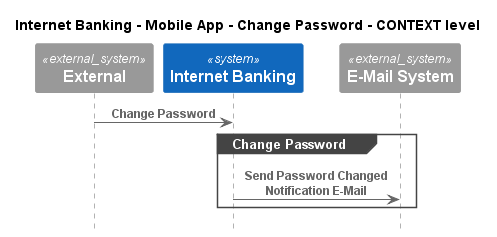

The diagram above was rendered by PlantUML. Its source (embedded in the PNG):
@startuml
!pragma layout smetana
!include ..\..\..\..\..\..\.c4s\C4_Sequence.puml

title Internet Banking - Mobile App - Change Password - CONTEXT level

System_Ext(C4InterFlow.SoftwareSystems.ExternalSystem, "External", "")
System(BigBankPlc.SoftwareSystems.InternetBanking, "Internet Banking", "Provided Internet Banking services")
System_Ext(BigBankPlc.SoftwareSystems.EMailSystem, "E-Mail System", "The internal Microsoft Exchange system")

Rel(C4InterFlow.SoftwareSystems.ExternalSystem, BigBankPlc.SoftwareSystems.InternetBanking, "Change Password")
group Change Password
Rel(BigBankPlc.SoftwareSystems.InternetBanking, BigBankPlc.SoftwareSystems.EMailSystem, "Send Password Changed Notification E-Mail")
end


@enduml